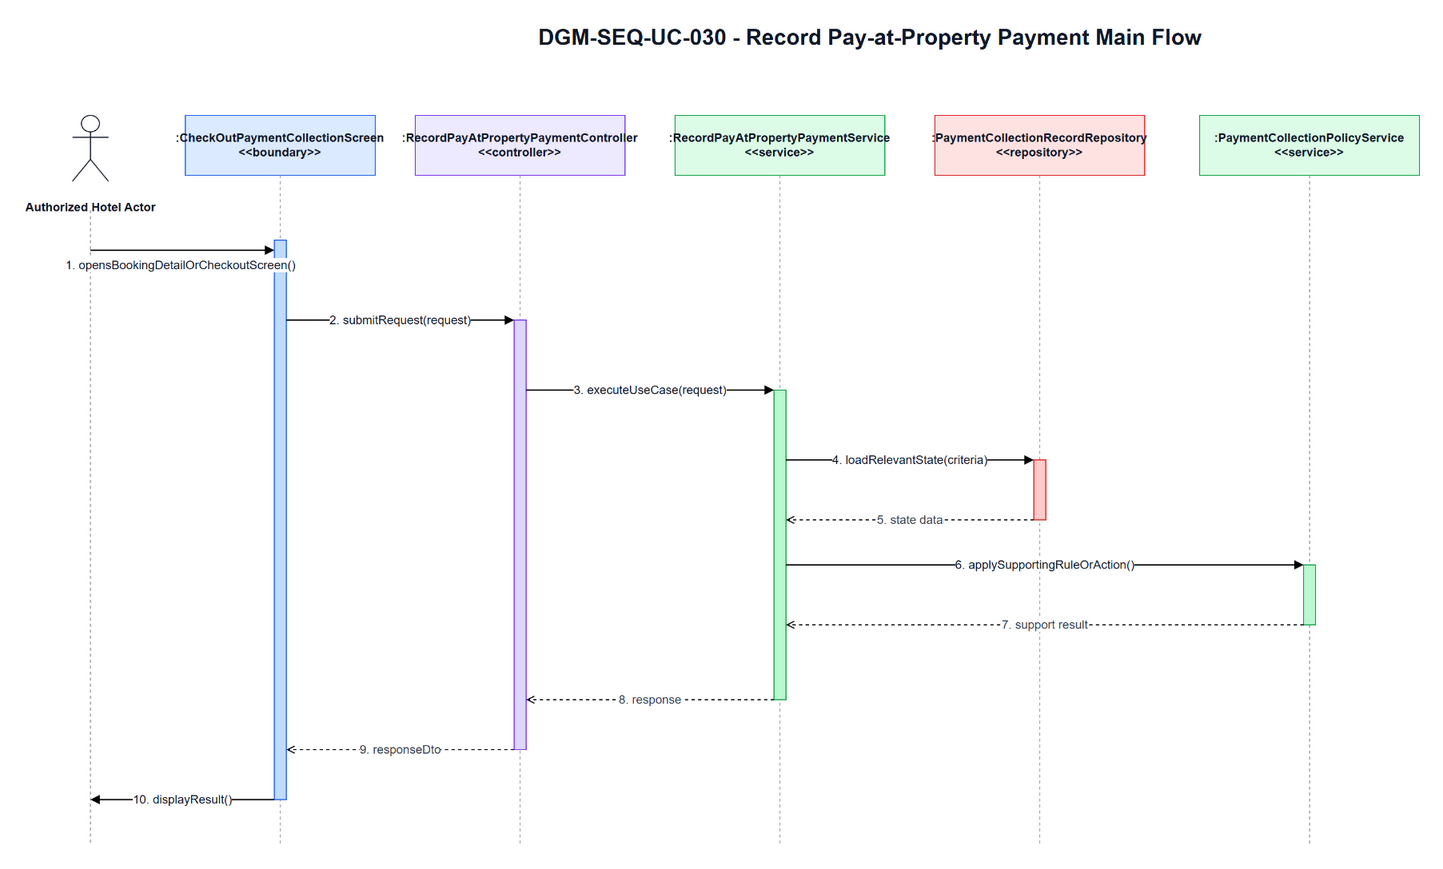

The diagram above was exported from draw.io. Its source (the exported page's mxGraphModel, read from the mxfile embedded in the PNG):
<mxGraphModel dx="1471" dy="894" grid="1" gridSize="10" guides="1" tooltips="1" connect="1" arrows="1" fold="1" page="1" pageScale="1" pageWidth="1700" pageHeight="920" math="0" shadow="0">
  <root>
    <mxCell id="0" />
    <mxCell id="1" parent="0" />
    <mxCell id="title" parent="1" style="text;html=1;strokeColor=none;fillColor=none;align=center;verticalAlign=middle;fontStyle=1;fontSize=22;fontColor=#111827" value="DGM-SEQ-UC-030 - Record Pay-at-Property Payment Main Flow" vertex="1">
      <mxGeometry height="34" width="900" x="420" y="25" as="geometry" />
    </mxCell>
    <mxCell id="actor-icon" parent="1" style="shape=umlActor;verticalLabelPosition=bottom;verticalAlign=top;html=1;outlineConnect=0;strokeColor=#111827" vertex="1">
      <mxGeometry height="66" width="36" x="72" y="120" as="geometry" />
    </mxCell>
    <mxCell id="actor-label" parent="1" style="text;html=1;strokeColor=none;fillColor=none;align=center;verticalAlign=middle;fontStyle=1;fontSize=12;fontColor=#111827" value="Authorized Hotel Actor" vertex="1">
      <mxGeometry height="36" width="140" x="20" y="194" as="geometry" />
    </mxCell>
    <mxCell id="h0" parent="1" style="rounded=0;whiteSpace=wrap;html=1;fillColor=#DBEAFE;strokeColor=#2563EB;fontSize=12;fontStyle=1;fontColor=#111827" value=":CheckOutPaymentCollectionScreen&lt;br&gt;&amp;lt;&amp;lt;boundary&amp;gt;&amp;gt;" vertex="1">
      <mxGeometry height="60" width="190" x="185" y="120" as="geometry" />
    </mxCell>
    <mxCell id="h1" parent="1" style="rounded=0;whiteSpace=wrap;html=1;fillColor=#EDE9FE;strokeColor=#7C3AED;fontSize=12;fontStyle=1;fontColor=#111827" value=":RecordPayAtPropertyPaymentController&lt;br&gt;&amp;lt;&amp;lt;controller&amp;gt;&amp;gt;" vertex="1">
      <mxGeometry height="60" width="210" x="415" y="120" as="geometry" />
    </mxCell>
    <mxCell id="h2" parent="1" style="rounded=0;whiteSpace=wrap;html=1;fillColor=#DCFCE7;strokeColor=#16A34A;fontSize=12;fontStyle=1;fontColor=#111827" value=":RecordPayAtPropertyPaymentService&lt;br&gt;&amp;lt;&amp;lt;service&amp;gt;&amp;gt;" vertex="1">
      <mxGeometry height="60" width="210" x="675" y="120" as="geometry" />
    </mxCell>
    <mxCell id="h3" parent="1" style="rounded=0;whiteSpace=wrap;html=1;fillColor=#FEE2E2;strokeColor=#DC2626;fontSize=12;fontStyle=1;fontColor=#111827" value=":PaymentCollectionRecordRepository&lt;br&gt;&amp;lt;&amp;lt;repository&amp;gt;&amp;gt;" vertex="1">
      <mxGeometry height="60" width="210" x="935" y="120" as="geometry" />
    </mxCell>
    <mxCell id="h4" parent="1" style="rounded=0;whiteSpace=wrap;html=1;fillColor=#DCFCE7;strokeColor=#16A34A;fontSize=12;fontStyle=1;fontColor=#111827" value=":PaymentCollectionPolicyService&lt;br&gt;&amp;lt;&amp;lt;service&amp;gt;&amp;gt;" vertex="1">
      <mxGeometry height="60" width="220" x="1200" y="120" as="geometry" />
    </mxCell>
    <mxCell id="l-actor" edge="1" parent="1" style="endArrow=none;html=1;dashed=1;strokeColor=#9CA3AF">
      <mxGeometry relative="1" as="geometry">
        <mxPoint x="90" y="215" as="sourcePoint" />
        <mxPoint x="90" y="850" as="targetPoint" />
      </mxGeometry>
    </mxCell>
    <mxCell id="l0" edge="1" parent="1" style="endArrow=none;html=1;dashed=1;strokeColor=#9CA3AF">
      <mxGeometry relative="1" as="geometry">
        <mxPoint x="280" y="180" as="sourcePoint" />
        <mxPoint x="280" y="850" as="targetPoint" />
      </mxGeometry>
    </mxCell>
    <mxCell id="l1" edge="1" parent="1" style="endArrow=none;html=1;dashed=1;strokeColor=#9CA3AF">
      <mxGeometry relative="1" as="geometry">
        <mxPoint x="520" y="180" as="sourcePoint" />
        <mxPoint x="520" y="850" as="targetPoint" />
      </mxGeometry>
    </mxCell>
    <mxCell id="l2" edge="1" parent="1" style="endArrow=none;html=1;dashed=1;strokeColor=#9CA3AF">
      <mxGeometry relative="1" as="geometry">
        <mxPoint x="780" y="180" as="sourcePoint" />
        <mxPoint x="780" y="850" as="targetPoint" />
      </mxGeometry>
    </mxCell>
    <mxCell id="l3" edge="1" parent="1" style="endArrow=none;html=1;dashed=1;strokeColor=#9CA3AF">
      <mxGeometry relative="1" as="geometry">
        <mxPoint x="1040" y="180" as="sourcePoint" />
        <mxPoint x="1040" y="850" as="targetPoint" />
      </mxGeometry>
    </mxCell>
    <mxCell id="l4" edge="1" parent="1" style="endArrow=none;html=1;dashed=1;strokeColor=#9CA3AF">
      <mxGeometry relative="1" as="geometry">
        <mxPoint x="1310" y="180" as="sourcePoint" />
        <mxPoint x="1310" y="850" as="targetPoint" />
      </mxGeometry>
    </mxCell>
    <mxCell id="a-boundary" parent="1" style="rounded=0;whiteSpace=wrap;html=1;fillColor=#BFDBFE;strokeColor=#2563EB" vertex="1">
      <mxGeometry height="560" width="12" x="274" y="245" as="geometry" />
    </mxCell>
    <mxCell id="a-controller" parent="1" style="rounded=0;whiteSpace=wrap;html=1;fillColor=#DDD6FE;strokeColor=#7C3AED" vertex="1">
      <mxGeometry height="430" width="12" x="514" y="325" as="geometry" />
    </mxCell>
    <mxCell id="a-service" parent="1" style="rounded=0;whiteSpace=wrap;html=1;fillColor=#BBF7D0;strokeColor=#16A34A" vertex="1">
      <mxGeometry height="310" width="12" x="774" y="395" as="geometry" />
    </mxCell>
    <mxCell id="a-repo" parent="1" style="rounded=0;whiteSpace=wrap;html=1;fillColor=#FECACA;strokeColor=#DC2626" vertex="1">
      <mxGeometry height="60" width="12" x="1034" y="465" as="geometry" />
    </mxCell>
    <mxCell id="a-support" parent="1" style="rounded=0;whiteSpace=wrap;html=1;fillColor=#BBF7D0;strokeColor=#16A34A" vertex="1">
      <mxGeometry height="60" width="12" x="1304" y="570" as="geometry" />
    </mxCell>
    <mxCell id="m1" edge="1" parent="1" style="endArrow=block;html=1;rounded=0;strokeWidth=1.3;fontSize=12;fontColor=#111827;labelBackgroundColor=#FFFFFF" value="1. opensBookingDetailOrCheckoutScreen()">
      <mxGeometry relative="1" x="-0.0217" y="-15" as="geometry">
        <mxPoint as="offset" />
        <mxPoint x="90" y="255" as="sourcePoint" />
        <mxPoint x="274" y="255" as="targetPoint" />
      </mxGeometry>
    </mxCell>
    <mxCell id="m2" edge="1" parent="1" style="endArrow=block;html=1;rounded=0;strokeWidth=1.3;fontSize=12;fontColor=#111827;labelBackgroundColor=#FFFFFF" value="2. submitRequest(request)">
      <mxGeometry relative="1" as="geometry">
        <mxPoint x="286" y="325" as="sourcePoint" />
        <mxPoint x="514" y="325" as="targetPoint" />
      </mxGeometry>
    </mxCell>
    <mxCell id="m3" edge="1" parent="1" style="endArrow=block;html=1;rounded=0;strokeWidth=1.3;fontSize=12;fontColor=#111827;labelBackgroundColor=#FFFFFF" value="3. executeUseCase(request)">
      <mxGeometry relative="1" as="geometry">
        <mxPoint x="526" y="395" as="sourcePoint" />
        <mxPoint x="774" y="395" as="targetPoint" />
      </mxGeometry>
    </mxCell>
    <mxCell id="m4" edge="1" parent="1" style="endArrow=block;html=1;rounded=0;strokeWidth=1.3;fontSize=12;fontColor=#111827;labelBackgroundColor=#FFFFFF" value="4. loadRelevantState(criteria)">
      <mxGeometry relative="1" as="geometry">
        <mxPoint x="786" y="465" as="sourcePoint" />
        <mxPoint x="1034" y="465" as="targetPoint" />
      </mxGeometry>
    </mxCell>
    <mxCell id="m5" edge="1" parent="1" style="endArrow=open;endFill=0;dashed=1;html=1;rounded=0;strokeWidth=1.1;fontSize=12;fontColor=#374151;labelBackgroundColor=#FFFFFF" value="5. state data">
      <mxGeometry relative="1" as="geometry">
        <mxPoint x="1034" y="525" as="sourcePoint" />
        <mxPoint x="786" y="525" as="targetPoint" />
      </mxGeometry>
    </mxCell>
    <mxCell id="m6" edge="1" parent="1" style="endArrow=block;html=1;rounded=0;strokeWidth=1.3;fontSize=12;fontColor=#111827;labelBackgroundColor=#FFFFFF" value="6. applySupportingRuleOrAction()">
      <mxGeometry relative="1" as="geometry">
        <mxPoint x="786" y="570" as="sourcePoint" />
        <mxPoint x="1304" y="570" as="targetPoint" />
      </mxGeometry>
    </mxCell>
    <mxCell id="m7" edge="1" parent="1" style="endArrow=open;endFill=0;dashed=1;html=1;rounded=0;strokeWidth=1.1;fontSize=12;fontColor=#374151;labelBackgroundColor=#FFFFFF" value="7. support result">
      <mxGeometry relative="1" as="geometry">
        <mxPoint x="1304" y="630" as="sourcePoint" />
        <mxPoint x="786" y="630" as="targetPoint" />
      </mxGeometry>
    </mxCell>
    <mxCell id="m8" edge="1" parent="1" style="endArrow=open;endFill=0;dashed=1;html=1;rounded=0;strokeWidth=1.1;fontSize=12;fontColor=#374151;labelBackgroundColor=#FFFFFF" value="8. response">
      <mxGeometry relative="1" as="geometry">
        <mxPoint x="774" y="705" as="sourcePoint" />
        <mxPoint x="526" y="705" as="targetPoint" />
      </mxGeometry>
    </mxCell>
    <mxCell id="m9" edge="1" parent="1" style="endArrow=open;endFill=0;dashed=1;html=1;rounded=0;strokeWidth=1.1;fontSize=12;fontColor=#374151;labelBackgroundColor=#FFFFFF" value="9. responseDto">
      <mxGeometry relative="1" as="geometry">
        <mxPoint x="514" y="755" as="sourcePoint" />
        <mxPoint x="286" y="755" as="targetPoint" />
      </mxGeometry>
    </mxCell>
    <mxCell id="m10" edge="1" parent="1" style="endArrow=block;html=1;rounded=0;strokeWidth=1.3;fontSize=12;fontColor=#111827;labelBackgroundColor=#FFFFFF" value="10. displayResult()">
      <mxGeometry relative="1" as="geometry">
        <mxPoint x="274" y="805" as="sourcePoint" />
        <mxPoint x="90" y="805" as="targetPoint" />
      </mxGeometry>
    </mxCell>
  </root>
</mxGraphModel>